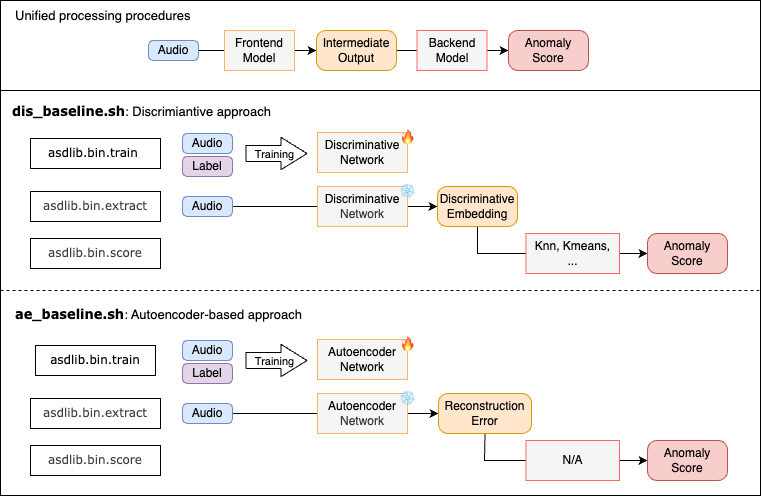

The diagram above was exported from draw.io. Its source (the exported page's mxGraphModel, read from the mxfile embedded in the PNG):
<mxGraphModel dx="2126" dy="600" grid="1" gridSize="10" guides="1" tooltips="1" connect="1" arrows="1" fold="1" page="1" pageScale="1" pageWidth="827" pageHeight="1169" math="0" shadow="0">
  <root>
    <mxCell id="0" />
    <mxCell id="1" parent="0" />
    <mxCell id="59" value="" style="rounded=0;whiteSpace=wrap;html=1;" parent="1" vertex="1">
      <mxGeometry x="-10" y="280" width="760" height="410" as="geometry" />
    </mxCell>
    <mxCell id="58" value="" style="rounded=0;whiteSpace=wrap;html=1;" parent="1" vertex="1">
      <mxGeometry x="-10" y="195" width="760" height="90" as="geometry" />
    </mxCell>
    <mxCell id="11" style="edgeStyle=none;html=1;exitX=1;exitY=0.5;exitDx=0;exitDy=0;entryX=0;entryY=0.5;entryDx=0;entryDy=0;" parent="1" source="8" target="9" edge="1">
      <mxGeometry relative="1" as="geometry" />
    </mxCell>
    <mxCell id="8" value="Audio" style="rounded=1;whiteSpace=wrap;html=1;arcSize=24;fontFamily=Helvetica;fillColor=#dae8fc;strokeColor=#6c8ebf;" parent="1" vertex="1">
      <mxGeometry x="138" y="235" width="50" height="20" as="geometry" />
    </mxCell>
    <mxCell id="12" style="edgeStyle=none;html=1;exitX=1;exitY=0.5;exitDx=0;exitDy=0;entryX=0;entryY=0.5;entryDx=0;entryDy=0;" parent="1" source="9" target="10" edge="1">
      <mxGeometry relative="1" as="geometry" />
    </mxCell>
    <mxCell id="9" value="&lt;font style=&quot;color: rgb(0, 0, 0);&quot;&gt;Intermediate&lt;/font&gt;&lt;div&gt;&lt;font style=&quot;color: rgb(0, 0, 0);&quot;&gt;Output&lt;/font&gt;&lt;/div&gt;" style="rounded=1;whiteSpace=wrap;html=1;arcSize=23;fontFamily=Helvetica;fillColor=#ffe6cc;strokeColor=#d79b00;" parent="1" vertex="1">
      <mxGeometry x="306" y="225" width="80" height="40" as="geometry" />
    </mxCell>
    <mxCell id="10" value="&lt;font style=&quot;color: rgb(0, 0, 0);&quot;&gt;Anomaly&lt;/font&gt;&lt;div&gt;&lt;font style=&quot;color: rgb(0, 0, 0);&quot;&gt;Score&lt;/font&gt;&lt;/div&gt;" style="rounded=1;whiteSpace=wrap;html=1;arcSize=23;fontFamily=Helvetica;fillColor=#f8cecc;strokeColor=#b85450;" parent="1" vertex="1">
      <mxGeometry x="498" y="225" width="80" height="40" as="geometry" />
    </mxCell>
    <mxCell id="13" value="&lt;div&gt;&lt;font style=&quot;color: rgb(0, 0, 0);&quot;&gt;Frontend&lt;/font&gt;&lt;/div&gt;&lt;div&gt;&lt;font style=&quot;color: rgb(0, 0, 0);&quot;&gt;Model&lt;/font&gt;&lt;/div&gt;" style="rounded=0;whiteSpace=wrap;html=1;fontFamily=Helvetica;fontColor=#333333;fillColor=#f5f5f5;strokeColor=#FFB366;" parent="1" vertex="1">
      <mxGeometry x="214" y="225" width="70" height="40" as="geometry" />
    </mxCell>
    <mxCell id="14" value="&lt;div&gt;&lt;font style=&quot;color: rgb(0, 0, 0);&quot;&gt;Backend&lt;/font&gt;&lt;/div&gt;&lt;div&gt;&lt;font style=&quot;color: rgb(0, 0, 0);&quot;&gt;Model&lt;/font&gt;&lt;/div&gt;" style="rounded=0;whiteSpace=wrap;html=1;fontFamily=Helvetica;fontColor=#333333;fillColor=#f5f5f5;strokeColor=#FF6666;" parent="1" vertex="1">
      <mxGeometry x="406.5" y="225" width="70" height="40" as="geometry" />
    </mxCell>
    <mxCell id="18" value="Unified processing procedures" style="text;html=1;align=left;verticalAlign=middle;resizable=0;points=[];autosize=1;strokeColor=none;fillColor=none;fontSize=13;" parent="1" vertex="1">
      <mxGeometry x="3" y="195" width="200" height="30" as="geometry" />
    </mxCell>
    <mxCell id="19" value="&lt;font face=&quot;Verdana&quot;&gt;&lt;b&gt;dis_baseline.sh&lt;/b&gt;&lt;/font&gt;: Discrimiantive approach" style="text;html=1;align=left;verticalAlign=middle;resizable=0;points=[];autosize=1;strokeColor=none;fillColor=none;fontColor=#000000;fontSize=13;" parent="1" vertex="1">
      <mxGeometry y="291" width="280" height="30" as="geometry" />
    </mxCell>
    <mxCell id="20" style="edgeStyle=none;html=1;exitX=1;exitY=0.5;exitDx=0;exitDy=0;entryX=0;entryY=0.5;entryDx=0;entryDy=0;" parent="1" source="21" target="23" edge="1">
      <mxGeometry relative="1" as="geometry">
        <mxPoint x="287" y="401" as="sourcePoint" />
      </mxGeometry>
    </mxCell>
    <mxCell id="21" value="Audio" style="rounded=1;whiteSpace=wrap;html=1;arcSize=24;fontFamily=Helvetica;fillColor=#dae8fc;strokeColor=#6c8ebf;" parent="1" vertex="1">
      <mxGeometry x="172" y="391" width="50" height="20" as="geometry" />
    </mxCell>
    <mxCell id="83" style="edgeStyle=none;html=1;exitX=0.5;exitY=1;exitDx=0;exitDy=0;entryX=0;entryY=0.5;entryDx=0;entryDy=0;rounded=0;curved=0;" edge="1" parent="1" source="23" target="24">
      <mxGeometry relative="1" as="geometry">
        <Array as="points">
          <mxPoint x="467" y="448" />
        </Array>
      </mxGeometry>
    </mxCell>
    <mxCell id="23" value="&lt;span style=&quot;color: rgb(0, 0, 0);&quot;&gt;Discriminative&lt;/span&gt;&lt;br style=&quot;scrollbar-color: light-dark(#e2e2e2, #4b4b4b)&lt;br/&gt;&#09;&#09;&#09;&#09;&#09;light-dark(#fbfbfb, var(--dark-panel-color));&quot;&gt;&lt;span style=&quot;color: rgb(0, 0, 0);&quot;&gt;Embedding&lt;/span&gt;" style="rounded=1;whiteSpace=wrap;html=1;arcSize=23;fontFamily=Helvetica;fillColor=#ffe6cc;strokeColor=#d79b00;" parent="1" vertex="1">
      <mxGeometry x="427" y="381" width="80" height="40" as="geometry" />
    </mxCell>
    <mxCell id="24" value="&lt;font style=&quot;color: rgb(0, 0, 0);&quot;&gt;Anomaly&lt;/font&gt;&lt;div&gt;&lt;font style=&quot;color: rgb(0, 0, 0);&quot;&gt;Score&lt;/font&gt;&lt;/div&gt;" style="rounded=1;whiteSpace=wrap;html=1;arcSize=23;fontFamily=Helvetica;fillColor=#f8cecc;strokeColor=#b85450;" parent="1" vertex="1">
      <mxGeometry x="637" y="428" width="80" height="40" as="geometry" />
    </mxCell>
    <mxCell id="27" value="Audio" style="rounded=1;whiteSpace=wrap;html=1;arcSize=24;fontFamily=Helvetica;fillColor=#dae8fc;strokeColor=#6c8ebf;" parent="1" vertex="1">
      <mxGeometry x="172" y="328" width="50" height="20" as="geometry" />
    </mxCell>
    <mxCell id="28" value="&lt;div&gt;&lt;font style=&quot;color: rgb(0, 0, 0);&quot;&gt;Discriminative&lt;/font&gt;&lt;/div&gt;&lt;div&gt;&lt;font color=&quot;#000000&quot;&gt;Network&lt;/font&gt;&lt;/div&gt;" style="rounded=0;whiteSpace=wrap;html=1;fontFamily=Helvetica;fontColor=#333333;fillColor=#f5f5f5;strokeColor=#FFB366;" parent="1" vertex="1">
      <mxGeometry x="307" y="327" width="90" height="40" as="geometry" />
    </mxCell>
    <mxCell id="29" value="Label" style="rounded=1;whiteSpace=wrap;html=1;arcSize=24;fontFamily=Helvetica;fillColor=#e1d5e7;strokeColor=#9673a6;" parent="1" vertex="1">
      <mxGeometry x="172" y="351" width="50" height="20" as="geometry" />
    </mxCell>
    <mxCell id="30" value="" style="shape=flexArrow;endArrow=classic;html=1;endWidth=15.331632653061225;endSize=8.357142857142858;width=16.071428571428573;" parent="1" edge="1">
      <mxGeometry width="50" height="50" relative="1" as="geometry">
        <mxPoint x="235" y="348" as="sourcePoint" />
        <mxPoint x="297" y="348" as="targetPoint" />
      </mxGeometry>
    </mxCell>
    <mxCell id="40" value="Training" style="edgeLabel;html=1;align=center;verticalAlign=middle;resizable=0;points=[];" parent="30" vertex="1" connectable="0">
      <mxGeometry x="-0.0733" relative="1" as="geometry">
        <mxPoint as="offset" />
      </mxGeometry>
    </mxCell>
    <mxCell id="34" value="🔥" style="text;html=1;align=center;verticalAlign=middle;resizable=0;points=[];autosize=1;strokeColor=none;fillColor=none;" parent="1" vertex="1">
      <mxGeometry x="377" y="317" width="40" height="30" as="geometry" />
    </mxCell>
    <mxCell id="36" value="&lt;div style=&quot;scrollbar-color: light-dark(#e2e2e2, #4b4b4b)&lt;br/&gt;&#09;&#09;&#09;&#09;&#09;light-dark(#fbfbfb, var(--dark-panel-color));&quot;&gt;&lt;font style=&quot;scrollbar-color: light-dark(#e2e2e2, #4b4b4b)&lt;br/&gt;&#09;&#09;&#09;&#09;&#09;light-dark(#fbfbfb, var(--dark-panel-color)); color: rgb(0, 0, 0);&quot;&gt;Discriminative&lt;/font&gt;&lt;/div&gt;&lt;div style=&quot;scrollbar-color: light-dark(#e2e2e2, #4b4b4b)&lt;br/&gt;&#09;&#09;&#09;&#09;&#09;light-dark(#fbfbfb, var(--dark-panel-color));&quot;&gt;&lt;font style=&quot;scrollbar-color: light-dark(#e2e2e2, #4b4b4b)&lt;br/&gt;&#09;&#09;&#09;&#09;&#09;light-dark(#fbfbfb, var(--dark-panel-color));&quot;&gt;Network&lt;/font&gt;&lt;/div&gt;" style="rounded=0;whiteSpace=wrap;html=1;fontFamily=Helvetica;fontColor=#333333;fillColor=#f5f5f5;strokeColor=#FFB366;" parent="1" vertex="1">
      <mxGeometry x="307" y="381" width="90" height="40" as="geometry" />
    </mxCell>
    <mxCell id="37" value="❄" style="text;html=1;align=center;verticalAlign=middle;resizable=0;points=[];autosize=1;strokeColor=none;fillColor=none;" parent="1" vertex="1">
      <mxGeometry x="377" y="371" width="40" height="30" as="geometry" />
    </mxCell>
    <mxCell id="42" value="&lt;font face=&quot;Verdana&quot;&gt;&lt;b&gt;ae_baseline.sh&lt;/b&gt;&lt;/font&gt;: Autoencoder-based approach" style="text;html=1;align=left;verticalAlign=middle;resizable=0;points=[];autosize=1;strokeColor=none;fillColor=none;fontColor=#000000;fontSize=13;" parent="1" vertex="1">
      <mxGeometry x="3" y="494" width="310" height="30" as="geometry" />
    </mxCell>
    <mxCell id="61" value="" style="endArrow=none;dashed=1;html=1;entryX=1;entryY=0.5;entryDx=0;entryDy=0;exitX=0;exitY=0.5;exitDx=0;exitDy=0;" parent="1" source="59" target="59" edge="1">
      <mxGeometry width="50" height="50" relative="1" as="geometry">
        <mxPoint x="-10" y="480" as="sourcePoint" />
        <mxPoint x="740" y="484" as="targetPoint" />
      </mxGeometry>
    </mxCell>
    <mxCell id="68" value="&lt;font face=&quot;Verdana&quot;&gt;&amp;nbsp;asdlib.bin.train&amp;nbsp;&amp;nbsp;&lt;/font&gt;" style="html=1;align=center;verticalAlign=middle;resizable=0;autosize=1;strokeColor=default;fillColor=default;rounded=0;whiteSpace=wrap;" parent="1" vertex="1">
      <mxGeometry x="20" y="333" width="130" height="30" as="geometry" />
    </mxCell>
    <mxCell id="69" value="&lt;span style=&quot;color: rgb(63, 63, 63); font-family: Verdana;&quot;&gt;asdlib.bin.extract&lt;/span&gt;" style="html=1;align=center;verticalAlign=middle;resizable=0;autosize=1;strokeColor=default;fillColor=default;rounded=0;whiteSpace=wrap;" parent="1" vertex="1">
      <mxGeometry x="20" y="386" width="130" height="30" as="geometry" />
    </mxCell>
    <mxCell id="74" value="&lt;span style=&quot;color: rgb(63, 63, 63); font-family: Verdana;&quot;&gt;&amp;nbsp;asdlib.bin.score&amp;nbsp;&lt;/span&gt;" style="html=1;align=center;verticalAlign=middle;resizable=0;autosize=1;strokeColor=default;fillColor=default;rounded=0;whiteSpace=wrap;" vertex="1" parent="1">
      <mxGeometry x="20" y="433" width="130" height="30" as="geometry" />
    </mxCell>
    <mxCell id="26" value="&lt;font color=&quot;#000000&quot;&gt;Knn, Kmeans,&lt;br&gt;...&lt;/font&gt;" style="rounded=0;whiteSpace=wrap;html=1;fontFamily=Helvetica;fontColor=#333333;fillColor=#f5f5f5;strokeColor=#FF6666;" parent="1" vertex="1">
      <mxGeometry x="515.5" y="428" width="93.5" height="40" as="geometry" />
    </mxCell>
    <mxCell id="101" style="edgeStyle=none;html=1;exitX=1;exitY=0.5;exitDx=0;exitDy=0;entryX=0;entryY=0.5;entryDx=0;entryDy=0;" edge="1" parent="1" source="102" target="104">
      <mxGeometry relative="1" as="geometry">
        <mxPoint x="287" y="608" as="sourcePoint" />
      </mxGeometry>
    </mxCell>
    <mxCell id="102" value="Audio" style="rounded=1;whiteSpace=wrap;html=1;arcSize=24;fontFamily=Helvetica;fillColor=#dae8fc;strokeColor=#6c8ebf;" vertex="1" parent="1">
      <mxGeometry x="172" y="598" width="50" height="20" as="geometry" />
    </mxCell>
    <mxCell id="103" style="edgeStyle=none;html=1;exitX=0.5;exitY=1;exitDx=0;exitDy=0;entryX=0;entryY=0.5;entryDx=0;entryDy=0;rounded=0;curved=0;" edge="1" parent="1" source="104" target="105">
      <mxGeometry relative="1" as="geometry">
        <Array as="points">
          <mxPoint x="474" y="655" />
        </Array>
      </mxGeometry>
    </mxCell>
    <mxCell id="104" value="Reconstruction Error" style="rounded=1;whiteSpace=wrap;html=1;arcSize=23;fontFamily=Helvetica;fillColor=#ffe6cc;strokeColor=#d79b00;" vertex="1" parent="1">
      <mxGeometry x="428" y="588" width="93" height="40" as="geometry" />
    </mxCell>
    <mxCell id="105" value="&lt;font style=&quot;color: rgb(0, 0, 0);&quot;&gt;Anomaly&lt;/font&gt;&lt;div&gt;&lt;font style=&quot;color: rgb(0, 0, 0);&quot;&gt;Score&lt;/font&gt;&lt;/div&gt;" style="rounded=1;whiteSpace=wrap;html=1;arcSize=23;fontFamily=Helvetica;fillColor=#f8cecc;strokeColor=#b85450;" vertex="1" parent="1">
      <mxGeometry x="637" y="635" width="80" height="40" as="geometry" />
    </mxCell>
    <mxCell id="106" value="Audio" style="rounded=1;whiteSpace=wrap;html=1;arcSize=24;fontFamily=Helvetica;fillColor=#dae8fc;strokeColor=#6c8ebf;" vertex="1" parent="1">
      <mxGeometry x="172" y="535" width="50" height="20" as="geometry" />
    </mxCell>
    <mxCell id="107" value="&lt;div&gt;&lt;font style=&quot;color: rgb(0, 0, 0);&quot;&gt;Autoencoder&lt;/font&gt;&lt;/div&gt;&lt;div&gt;&lt;font color=&quot;#000000&quot;&gt;Network&lt;/font&gt;&lt;/div&gt;" style="rounded=0;whiteSpace=wrap;html=1;fontFamily=Helvetica;fontColor=#333333;fillColor=#f5f5f5;strokeColor=#FFB366;" vertex="1" parent="1">
      <mxGeometry x="307" y="534" width="90" height="40" as="geometry" />
    </mxCell>
    <mxCell id="108" value="Label" style="rounded=1;whiteSpace=wrap;html=1;arcSize=24;fontFamily=Helvetica;fillColor=#e1d5e7;strokeColor=#9673a6;" vertex="1" parent="1">
      <mxGeometry x="172" y="558" width="50" height="20" as="geometry" />
    </mxCell>
    <mxCell id="109" value="" style="shape=flexArrow;endArrow=classic;html=1;endWidth=15.331632653061225;endSize=8.357142857142858;width=16.071428571428573;" edge="1" parent="1">
      <mxGeometry width="50" height="50" relative="1" as="geometry">
        <mxPoint x="235" y="555" as="sourcePoint" />
        <mxPoint x="297" y="555" as="targetPoint" />
      </mxGeometry>
    </mxCell>
    <mxCell id="110" value="Training" style="edgeLabel;html=1;align=center;verticalAlign=middle;resizable=0;points=[];" vertex="1" connectable="0" parent="109">
      <mxGeometry x="-0.0733" relative="1" as="geometry">
        <mxPoint as="offset" />
      </mxGeometry>
    </mxCell>
    <mxCell id="111" value="🔥" style="text;html=1;align=center;verticalAlign=middle;resizable=0;points=[];autosize=1;strokeColor=none;fillColor=none;" vertex="1" parent="1">
      <mxGeometry x="377" y="524" width="40" height="30" as="geometry" />
    </mxCell>
    <mxCell id="112" value="&lt;div style=&quot;scrollbar-color: light-dark(#e2e2e2, #4b4b4b)&lt;br/&gt;&#09;&#09;&#09;&#09;&#09;light-dark(#fbfbfb, var(--dark-panel-color));&quot;&gt;&lt;font style=&quot;scrollbar-color: light-dark(#e2e2e2, #4b4b4b)&lt;br/&gt;&#09;&#09;&#09;&#09;&#09;light-dark(#fbfbfb, var(--dark-panel-color)); color: rgb(0, 0, 0);&quot;&gt;Autoencoder&lt;/font&gt;&lt;/div&gt;&lt;div style=&quot;scrollbar-color: light-dark(#e2e2e2, #4b4b4b)&lt;br/&gt;&#09;&#09;&#09;&#09;&#09;light-dark(#fbfbfb, var(--dark-panel-color));&quot;&gt;&lt;font style=&quot;scrollbar-color: light-dark(#e2e2e2, #4b4b4b)&lt;br/&gt;&#09;&#09;&#09;&#09;&#09;light-dark(#fbfbfb, var(--dark-panel-color));&quot;&gt;Network&lt;/font&gt;&lt;/div&gt;" style="rounded=0;whiteSpace=wrap;html=1;fontFamily=Helvetica;fontColor=#333333;fillColor=#f5f5f5;strokeColor=#FFB366;" vertex="1" parent="1">
      <mxGeometry x="307" y="588" width="90" height="40" as="geometry" />
    </mxCell>
    <mxCell id="113" value="❄" style="text;html=1;align=center;verticalAlign=middle;resizable=0;points=[];autosize=1;strokeColor=none;fillColor=none;" vertex="1" parent="1">
      <mxGeometry x="377" y="578" width="40" height="30" as="geometry" />
    </mxCell>
    <mxCell id="114" value="&lt;font face=&quot;Verdana&quot;&gt;&amp;nbsp;asdlib.bin.train&amp;nbsp;&lt;/font&gt;" style="html=1;align=center;verticalAlign=middle;resizable=0;autosize=1;strokeColor=default;fillColor=default;rounded=0;whiteSpace=wrap;" vertex="1" parent="1">
      <mxGeometry x="25" y="540" width="120" height="30" as="geometry" />
    </mxCell>
    <mxCell id="115" value="&lt;span style=&quot;color: rgb(63, 63, 63); font-family: Verdana;&quot;&gt;asdlib.bin.extract&lt;/span&gt;" style="html=1;align=center;verticalAlign=middle;resizable=0;autosize=1;strokeColor=default;fillColor=default;rounded=0;whiteSpace=wrap;" vertex="1" parent="1">
      <mxGeometry x="20" y="593" width="130" height="30" as="geometry" />
    </mxCell>
    <mxCell id="116" value="&lt;span style=&quot;color: rgb(63, 63, 63); font-family: Verdana;&quot;&gt;&amp;nbsp;asdlib.bin.score&amp;nbsp;&lt;/span&gt;" style="html=1;align=center;verticalAlign=middle;resizable=0;autosize=1;strokeColor=default;fillColor=default;rounded=0;whiteSpace=wrap;" vertex="1" parent="1">
      <mxGeometry x="20" y="640" width="130" height="30" as="geometry" />
    </mxCell>
    <mxCell id="117" value="&lt;font color=&quot;#000000&quot;&gt;N/A&lt;/font&gt;" style="rounded=0;whiteSpace=wrap;html=1;fontFamily=Helvetica;fontColor=#333333;fillColor=#f5f5f5;strokeColor=#FF6666;" vertex="1" parent="1">
      <mxGeometry x="515.5" y="635" width="93.5" height="40" as="geometry" />
    </mxCell>
  </root>
</mxGraphModel>